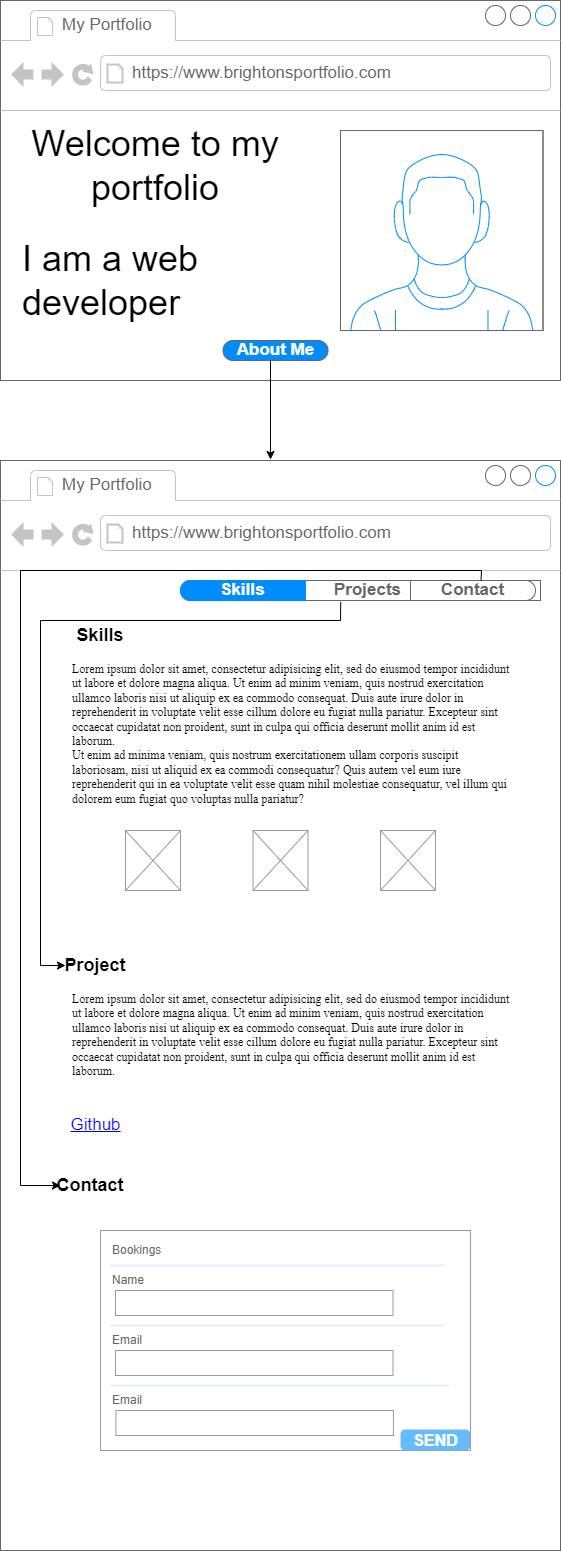

The diagram above was exported from draw.io. Its source (the exported page's mxGraphModel, read from the mxfile embedded in the PNG):
<mxGraphModel dx="756" dy="449" grid="1" gridSize="10" guides="1" tooltips="1" connect="1" arrows="1" fold="1" page="1" pageScale="1" pageWidth="850" pageHeight="1100" math="0" shadow="0">
  <root>
    <mxCell id="0" />
    <mxCell id="1" parent="0" />
    <mxCell id="TEqdm7JSRjF-wIt8GW9k-1" value="" style="strokeWidth=1;shadow=0;dashed=0;align=center;html=1;shape=mxgraph.mockup.containers.browserWindow;rSize=0;strokeColor=#666666;strokeColor2=#008cff;strokeColor3=#c4c4c4;mainText=,;recursiveResize=0;" vertex="1" parent="1">
      <mxGeometry x="140" y="50" width="560" height="380" as="geometry" />
    </mxCell>
    <mxCell id="TEqdm7JSRjF-wIt8GW9k-2" value="My Portfolio" style="strokeWidth=1;shadow=0;dashed=0;align=center;html=1;shape=mxgraph.mockup.containers.anchor;fontSize=17;fontColor=#666666;align=left;whiteSpace=wrap;" vertex="1" parent="TEqdm7JSRjF-wIt8GW9k-1">
      <mxGeometry x="60" y="12" width="110" height="26" as="geometry" />
    </mxCell>
    <mxCell id="TEqdm7JSRjF-wIt8GW9k-3" value="https://www.brightonsportfolio.com" style="strokeWidth=1;shadow=0;dashed=0;align=center;html=1;shape=mxgraph.mockup.containers.anchor;rSize=0;fontSize=17;fontColor=#666666;align=left;" vertex="1" parent="TEqdm7JSRjF-wIt8GW9k-1">
      <mxGeometry x="130" y="60" width="250" height="26" as="geometry" />
    </mxCell>
    <mxCell id="TEqdm7JSRjF-wIt8GW9k-4" value="About Me" style="strokeWidth=1;shadow=0;dashed=0;align=center;html=1;shape=mxgraph.mockup.buttons.button;strokeColor=#666666;fontColor=#ffffff;mainText=;buttonStyle=round;fontSize=17;fontStyle=1;fillColor=#008cff;whiteSpace=wrap;" vertex="1" parent="TEqdm7JSRjF-wIt8GW9k-1">
      <mxGeometry x="222.5" y="340" width="105" height="20" as="geometry" />
    </mxCell>
    <mxCell id="TEqdm7JSRjF-wIt8GW9k-5" value="" style="verticalLabelPosition=bottom;shadow=0;dashed=0;align=center;html=1;verticalAlign=top;strokeWidth=1;shape=mxgraph.mockup.containers.userMale;strokeColor=#666666;strokeColor2=#008cff;" vertex="1" parent="TEqdm7JSRjF-wIt8GW9k-1">
      <mxGeometry x="340" y="130" width="202.5" height="200" as="geometry" />
    </mxCell>
    <mxCell id="TEqdm7JSRjF-wIt8GW9k-60" value="&lt;font style=&quot;font-size: 36px;&quot;&gt;Welcome to my portfolio&lt;br&gt;&lt;/font&gt;" style="text;html=1;strokeColor=none;fillColor=none;align=center;verticalAlign=middle;whiteSpace=wrap;rounded=0;" vertex="1" parent="TEqdm7JSRjF-wIt8GW9k-1">
      <mxGeometry x="20" y="110" width="270" height="110" as="geometry" />
    </mxCell>
    <mxCell id="TEqdm7JSRjF-wIt8GW9k-61" value="&lt;font style=&quot;font-size: 36px;&quot;&gt;I am a web developer&lt;/font&gt;" style="text;html=1;strokeColor=none;fillColor=none;align=left;verticalAlign=middle;whiteSpace=wrap;rounded=0;" vertex="1" parent="TEqdm7JSRjF-wIt8GW9k-1">
      <mxGeometry x="20" y="240" width="250" height="80" as="geometry" />
    </mxCell>
    <mxCell id="TEqdm7JSRjF-wIt8GW9k-6" value="" style="strokeWidth=1;shadow=0;dashed=0;align=center;html=1;shape=mxgraph.mockup.containers.browserWindow;rSize=0;strokeColor=#666666;strokeColor2=#008cff;strokeColor3=#c4c4c4;mainText=,;recursiveResize=0;" vertex="1" parent="1">
      <mxGeometry x="140" y="510" width="560" height="1090" as="geometry" />
    </mxCell>
    <mxCell id="TEqdm7JSRjF-wIt8GW9k-7" value="My Portfolio" style="strokeWidth=1;shadow=0;dashed=0;align=center;html=1;shape=mxgraph.mockup.containers.anchor;fontSize=17;fontColor=#666666;align=left;whiteSpace=wrap;" vertex="1" parent="TEqdm7JSRjF-wIt8GW9k-6">
      <mxGeometry x="60" y="12" width="110" height="26" as="geometry" />
    </mxCell>
    <mxCell id="TEqdm7JSRjF-wIt8GW9k-8" value="https://www.brightonsportfolio.com" style="strokeWidth=1;shadow=0;dashed=0;align=center;html=1;shape=mxgraph.mockup.containers.anchor;rSize=0;fontSize=17;fontColor=#666666;align=left;" vertex="1" parent="TEqdm7JSRjF-wIt8GW9k-6">
      <mxGeometry x="130" y="60" width="250" height="26" as="geometry" />
    </mxCell>
    <mxCell id="TEqdm7JSRjF-wIt8GW9k-14" value="" style="strokeWidth=1;shadow=0;dashed=0;align=center;html=1;shape=mxgraph.mockup.rrect;rSize=10;fillColor=#ffffff;strokeColor=#666666;" vertex="1" parent="TEqdm7JSRjF-wIt8GW9k-6">
      <mxGeometry x="180" y="120" width="355" height="20" as="geometry" />
    </mxCell>
    <mxCell id="TEqdm7JSRjF-wIt8GW9k-15" value="Projects" style="strokeColor=inherit;fillColor=inherit;gradientColor=inherit;strokeWidth=1;shadow=0;dashed=0;align=center;html=1;shape=mxgraph.mockup.rrect;rSize=0;fontSize=17;fontColor=#666666;fontStyle=1;resizeHeight=1;whiteSpace=wrap;" vertex="1" parent="TEqdm7JSRjF-wIt8GW9k-14">
      <mxGeometry width="125" height="20" relative="1" as="geometry">
        <mxPoint x="125" as="offset" />
      </mxGeometry>
    </mxCell>
    <mxCell id="TEqdm7JSRjF-wIt8GW9k-16" value="Button 3" style="strokeColor=inherit;fillColor=inherit;gradientColor=inherit;strokeWidth=1;shadow=0;dashed=0;align=center;html=1;shape=mxgraph.mockup.rrect;rSize=0;fontSize=17;fontColor=#666666;fontStyle=1;resizeHeight=1;whiteSpace=wrap;" vertex="1" parent="TEqdm7JSRjF-wIt8GW9k-14">
      <mxGeometry width="110" height="20" relative="1" as="geometry">
        <mxPoint x="250" as="offset" />
      </mxGeometry>
    </mxCell>
    <mxCell id="TEqdm7JSRjF-wIt8GW9k-17" value="Contact" style="strokeColor=inherit;fillColor=inherit;gradientColor=inherit;strokeWidth=1;shadow=0;dashed=0;align=center;html=1;shape=mxgraph.mockup.rightButton;rSize=10;fontSize=17;fontColor=#666666;fontStyle=1;resizeHeight=1;whiteSpace=wrap;" vertex="1" parent="TEqdm7JSRjF-wIt8GW9k-14">
      <mxGeometry x="1" width="125" height="20" relative="1" as="geometry">
        <mxPoint x="-125" as="offset" />
      </mxGeometry>
    </mxCell>
    <mxCell id="TEqdm7JSRjF-wIt8GW9k-18" value="Skills" style="strokeWidth=1;shadow=0;dashed=0;align=center;html=1;shape=mxgraph.mockup.leftButton;rSize=10;fontSize=17;fontColor=#ffffff;fontStyle=1;fillColor=#008cff;strokeColor=#008cff;resizeHeight=1;whiteSpace=wrap;" vertex="1" parent="TEqdm7JSRjF-wIt8GW9k-14">
      <mxGeometry width="125" height="20" relative="1" as="geometry" />
    </mxCell>
    <mxCell id="TEqdm7JSRjF-wIt8GW9k-20" value="&lt;font data-font-src=&quot;https://fonts.googleapis.com/css?family=sans+serif&quot; face=&quot;sans serif&quot;&gt;Lorem ipsum dolor sit amet, consectetur adipisicing elit, sed do eiusmod tempor incididunt ut labore et dolore magna aliqua. Ut enim ad minim veniam, quis nostrud exercitation ullamco laboris nisi ut aliquip ex ea commodo consequat. Duis aute irure dolor in reprehenderit in voluptate velit esse cillum dolore eu fugiat nulla pariatur. Excepteur sint occaecat cupidatat non proident, sunt in culpa qui officia deserunt mollit anim id est laborum.&lt;br&gt;Ut enim ad minima veniam, quis nostrum exercitationem ullam corporis suscipit laboriosam, nisi ut aliquid ex ea commodi consequatur? Quis autem vel eum iure reprehenderit qui in ea voluptate velit esse quam nihil molestiae consequatur, vel illum qui dolorem eum fugiat quo voluptas nulla pariatur?&lt;/font&gt;" style="text;spacingTop=-5;whiteSpace=wrap;html=1;align=left;fontSize=12;fontFamily=Helvetica;fillColor=none;strokeColor=none;" vertex="1" parent="TEqdm7JSRjF-wIt8GW9k-6">
      <mxGeometry x="70" y="200" width="445" height="160" as="geometry" />
    </mxCell>
    <mxCell id="TEqdm7JSRjF-wIt8GW9k-21" value="&lt;b&gt;&lt;font style=&quot;font-size: 18px;&quot;&gt;Skills&lt;/font&gt;&lt;/b&gt;" style="text;html=1;strokeColor=none;fillColor=none;align=center;verticalAlign=middle;whiteSpace=wrap;rounded=0;" vertex="1" parent="TEqdm7JSRjF-wIt8GW9k-6">
      <mxGeometry x="70" y="160" width="60" height="30" as="geometry" />
    </mxCell>
    <mxCell id="TEqdm7JSRjF-wIt8GW9k-22" value="" style="verticalLabelPosition=bottom;shadow=0;dashed=0;align=center;html=1;verticalAlign=top;strokeWidth=1;shape=mxgraph.mockup.graphics.simpleIcon;strokeColor=#999999;" vertex="1" parent="TEqdm7JSRjF-wIt8GW9k-6">
      <mxGeometry x="125" y="370" width="55" height="60" as="geometry" />
    </mxCell>
    <mxCell id="TEqdm7JSRjF-wIt8GW9k-24" value="" style="verticalLabelPosition=bottom;shadow=0;dashed=0;align=center;html=1;verticalAlign=top;strokeWidth=1;shape=mxgraph.mockup.graphics.simpleIcon;strokeColor=#999999;" vertex="1" parent="TEqdm7JSRjF-wIt8GW9k-6">
      <mxGeometry x="252.5" y="370" width="55" height="60" as="geometry" />
    </mxCell>
    <mxCell id="TEqdm7JSRjF-wIt8GW9k-23" value="" style="verticalLabelPosition=bottom;shadow=0;dashed=0;align=center;html=1;verticalAlign=top;strokeWidth=1;shape=mxgraph.mockup.graphics.simpleIcon;strokeColor=#999999;" vertex="1" parent="TEqdm7JSRjF-wIt8GW9k-6">
      <mxGeometry x="380" y="370" width="55" height="60" as="geometry" />
    </mxCell>
    <mxCell id="TEqdm7JSRjF-wIt8GW9k-25" value="&lt;b&gt;&lt;font style=&quot;font-size: 18px;&quot;&gt;Project&lt;/font&gt;&lt;/b&gt;" style="text;html=1;strokeColor=none;fillColor=none;align=center;verticalAlign=middle;whiteSpace=wrap;rounded=0;" vertex="1" parent="TEqdm7JSRjF-wIt8GW9k-6">
      <mxGeometry x="65" y="490" width="60" height="30" as="geometry" />
    </mxCell>
    <mxCell id="TEqdm7JSRjF-wIt8GW9k-26" value="&lt;font data-font-src=&quot;https://fonts.googleapis.com/css?family=sans+serif&quot; face=&quot;sans serif&quot;&gt;Lorem ipsum dolor sit amet, consectetur adipisicing elit, sed do eiusmod tempor incididunt ut labore et dolore magna aliqua. Ut enim ad minim veniam, quis nostrud exercitation ullamco laboris nisi ut aliquip ex ea commodo consequat. Duis aute irure dolor in reprehenderit in voluptate velit esse cillum dolore eu fugiat nulla pariatur. Excepteur sint occaecat cupidatat non proident, sunt in culpa qui officia deserunt mollit anim id est laborum.&lt;/font&gt;" style="text;spacingTop=-5;whiteSpace=wrap;html=1;align=left;fontSize=12;fontFamily=Helvetica;fillColor=none;strokeColor=none;" vertex="1" parent="TEqdm7JSRjF-wIt8GW9k-6">
      <mxGeometry x="70" y="530" width="445" height="90" as="geometry" />
    </mxCell>
    <mxCell id="TEqdm7JSRjF-wIt8GW9k-29" value="" style="endArrow=classic;html=1;rounded=0;entryX=0;entryY=0.5;entryDx=0;entryDy=0;exitX=0.282;exitY=1.074;exitDx=0;exitDy=0;exitPerimeter=0;" edge="1" parent="TEqdm7JSRjF-wIt8GW9k-6" source="TEqdm7JSRjF-wIt8GW9k-15" target="TEqdm7JSRjF-wIt8GW9k-25">
      <mxGeometry width="50" height="50" relative="1" as="geometry">
        <mxPoint x="260" y="350" as="sourcePoint" />
        <mxPoint x="310" y="300" as="targetPoint" />
        <Array as="points">
          <mxPoint x="340" y="160" />
          <mxPoint x="40" y="160" />
          <mxPoint x="40" y="505" />
        </Array>
      </mxGeometry>
    </mxCell>
    <mxCell id="TEqdm7JSRjF-wIt8GW9k-31" value="Github" style="shape=rectangle;strokeColor=none;fillColor=none;linkText=;fontSize=17;fontColor=#0000ff;fontStyle=4;html=1;align=center;" vertex="1" parent="TEqdm7JSRjF-wIt8GW9k-6">
      <mxGeometry x="20" y="650" width="150" height="30" as="geometry" />
    </mxCell>
    <mxCell id="TEqdm7JSRjF-wIt8GW9k-32" value="&lt;b&gt;&lt;font style=&quot;font-size: 18px;&quot;&gt;Contact&lt;/font&gt;&lt;/b&gt;" style="text;html=1;strokeColor=none;fillColor=none;align=center;verticalAlign=middle;whiteSpace=wrap;rounded=0;" vertex="1" parent="TEqdm7JSRjF-wIt8GW9k-6">
      <mxGeometry x="60" y="710" width="60" height="30" as="geometry" />
    </mxCell>
    <mxCell id="TEqdm7JSRjF-wIt8GW9k-33" value="" style="strokeWidth=1;shadow=0;dashed=0;align=center;html=1;shape=mxgraph.mockup.forms.rrect;rSize=0;strokeColor=#999999;fillColor=#ffffff;" vertex="1" parent="TEqdm7JSRjF-wIt8GW9k-6">
      <mxGeometry x="100" y="770" width="370" height="220" as="geometry" />
    </mxCell>
    <mxCell id="TEqdm7JSRjF-wIt8GW9k-34" value="Bookings" style="strokeWidth=1;shadow=0;dashed=0;align=center;html=1;shape=mxgraph.mockup.forms.anchor;fontSize=12;fontColor=#666666;align=left;resizeWidth=1;spacingLeft=0;" vertex="1" parent="TEqdm7JSRjF-wIt8GW9k-33">
      <mxGeometry width="184.99999999999997" height="20" relative="1" as="geometry">
        <mxPoint x="10" y="10" as="offset" />
      </mxGeometry>
    </mxCell>
    <mxCell id="TEqdm7JSRjF-wIt8GW9k-35" value="" style="shape=line;strokeColor=#ddeeff;strokeWidth=2;html=1;resizeWidth=1;" vertex="1" parent="TEqdm7JSRjF-wIt8GW9k-33">
      <mxGeometry width="332.99999999999994" height="10" relative="1" as="geometry">
        <mxPoint x="10" y="30" as="offset" />
      </mxGeometry>
    </mxCell>
    <mxCell id="TEqdm7JSRjF-wIt8GW9k-36" value="Name" style="strokeWidth=1;shadow=0;dashed=0;align=center;html=1;shape=mxgraph.mockup.forms.anchor;fontSize=12;fontColor=#666666;align=left;resizeWidth=1;spacingLeft=0;" vertex="1" parent="TEqdm7JSRjF-wIt8GW9k-33">
      <mxGeometry width="184.99999999999997" height="20" relative="1" as="geometry">
        <mxPoint x="10" y="40" as="offset" />
      </mxGeometry>
    </mxCell>
    <mxCell id="TEqdm7JSRjF-wIt8GW9k-37" value="" style="strokeWidth=1;shadow=0;dashed=0;align=center;html=1;shape=mxgraph.mockup.forms.rrect;rSize=0;strokeColor=#999999;fontColor=#666666;align=left;spacingLeft=5;resizeWidth=1;" vertex="1" parent="TEqdm7JSRjF-wIt8GW9k-33">
      <mxGeometry width="277.5" height="25" relative="1" as="geometry">
        <mxPoint x="15" y="60" as="offset" />
      </mxGeometry>
    </mxCell>
    <mxCell id="TEqdm7JSRjF-wIt8GW9k-38" value="Email" style="strokeWidth=1;shadow=0;dashed=0;align=center;html=1;shape=mxgraph.mockup.forms.anchor;fontSize=12;fontColor=#666666;align=left;resizeWidth=1;spacingLeft=0;" vertex="1" parent="TEqdm7JSRjF-wIt8GW9k-33">
      <mxGeometry width="184.99999999999997" height="20" relative="1" as="geometry">
        <mxPoint x="10" y="100" as="offset" />
      </mxGeometry>
    </mxCell>
    <mxCell id="TEqdm7JSRjF-wIt8GW9k-39" value="" style="strokeWidth=1;shadow=0;dashed=0;align=center;html=1;shape=mxgraph.mockup.forms.rrect;rSize=0;strokeColor=#999999;fontColor=#666666;align=left;spacingLeft=5;resizeWidth=1;" vertex="1" parent="TEqdm7JSRjF-wIt8GW9k-33">
      <mxGeometry width="277.5" height="25" relative="1" as="geometry">
        <mxPoint x="15" y="120" as="offset" />
      </mxGeometry>
    </mxCell>
    <mxCell id="TEqdm7JSRjF-wIt8GW9k-40" value="SEND" style="strokeWidth=1;shadow=0;dashed=0;align=center;html=1;shape=mxgraph.mockup.forms.rrect;rSize=5;strokeColor=none;fontColor=#ffffff;fillColor=#66bbff;fontSize=16;fontStyle=1;" vertex="1" parent="TEqdm7JSRjF-wIt8GW9k-33">
      <mxGeometry y="1" width="70" height="21" relative="1" as="geometry">
        <mxPoint x="300" y="-21" as="offset" />
      </mxGeometry>
    </mxCell>
    <mxCell id="TEqdm7JSRjF-wIt8GW9k-41" value="" style="strokeWidth=1;shadow=0;dashed=0;align=center;html=1;shape=mxgraph.mockup.forms.anchor;fontSize=12;fontColor=#9999ff;align=left;spacingLeft=0;fontStyle=4;resizeWidth=1;" vertex="1" parent="TEqdm7JSRjF-wIt8GW9k-33">
      <mxGeometry y="1" width="277.5" height="20" relative="1" as="geometry">
        <mxPoint x="10" y="-110" as="offset" />
      </mxGeometry>
    </mxCell>
    <mxCell id="TEqdm7JSRjF-wIt8GW9k-42" value="" style="shape=line;strokeColor=#ddeeff;strokeWidth=2;html=1;resizeWidth=1;" vertex="1" parent="TEqdm7JSRjF-wIt8GW9k-33">
      <mxGeometry y="1" width="332.99999999999994" height="10" relative="1" as="geometry">
        <mxPoint x="10" y="-130" as="offset" />
      </mxGeometry>
    </mxCell>
    <mxCell id="TEqdm7JSRjF-wIt8GW9k-43" value="" style="strokeWidth=1;shadow=0;dashed=0;align=center;html=1;shape=mxgraph.mockup.forms.anchor;fontSize=12;fontColor=#666666;align=left;spacingLeft=0;resizeWidth=1;" vertex="1" parent="TEqdm7JSRjF-wIt8GW9k-33">
      <mxGeometry y="1" width="277.5" height="20" relative="1" as="geometry">
        <mxPoint x="10" y="-60" as="offset" />
      </mxGeometry>
    </mxCell>
    <mxCell id="TEqdm7JSRjF-wIt8GW9k-56" value="" style="shape=line;strokeColor=#ddeeff;strokeWidth=2;html=1;resizeWidth=1;" vertex="1" parent="TEqdm7JSRjF-wIt8GW9k-33">
      <mxGeometry x="10.277777777777777" y="150" width="338.13888888888886" height="10" as="geometry" />
    </mxCell>
    <mxCell id="TEqdm7JSRjF-wIt8GW9k-57" value="Email" style="strokeWidth=1;shadow=0;dashed=0;align=center;html=1;shape=mxgraph.mockup.forms.anchor;fontSize=12;fontColor=#666666;align=left;resizeWidth=1;spacingLeft=0;" vertex="1" parent="TEqdm7JSRjF-wIt8GW9k-33">
      <mxGeometry x="10.277777777777777" y="160" width="184.99999999999997" height="20" as="geometry" />
    </mxCell>
    <mxCell id="TEqdm7JSRjF-wIt8GW9k-58" value="" style="strokeWidth=1;shadow=0;dashed=0;align=center;html=1;shape=mxgraph.mockup.forms.rrect;rSize=0;strokeColor=#999999;fontColor=#666666;align=left;spacingLeft=5;resizeWidth=1;" vertex="1" parent="TEqdm7JSRjF-wIt8GW9k-33">
      <mxGeometry x="15.416666666666664" y="180" width="277.5" height="25" as="geometry" />
    </mxCell>
    <mxCell id="TEqdm7JSRjF-wIt8GW9k-59" value="" style="endArrow=classic;html=1;rounded=0;entryX=0;entryY=0.5;entryDx=0;entryDy=0;exitX=0.564;exitY=-0.004;exitDx=0;exitDy=0;exitPerimeter=0;" edge="1" parent="TEqdm7JSRjF-wIt8GW9k-6" source="TEqdm7JSRjF-wIt8GW9k-17" target="TEqdm7JSRjF-wIt8GW9k-32">
      <mxGeometry width="50" height="50" relative="1" as="geometry">
        <mxPoint x="480" y="114" as="sourcePoint" />
        <mxPoint x="100" y="480" as="targetPoint" />
        <Array as="points">
          <mxPoint x="481" y="110" />
          <mxPoint x="20" y="110" />
          <mxPoint x="20" y="725" />
        </Array>
      </mxGeometry>
    </mxCell>
    <mxCell id="TEqdm7JSRjF-wIt8GW9k-27" value="" style="endArrow=classic;html=1;rounded=0;" edge="1" parent="1">
      <mxGeometry width="50" height="50" relative="1" as="geometry">
        <mxPoint x="410" y="410" as="sourcePoint" />
        <mxPoint x="410" y="509" as="targetPoint" />
      </mxGeometry>
    </mxCell>
  </root>
</mxGraphModel>